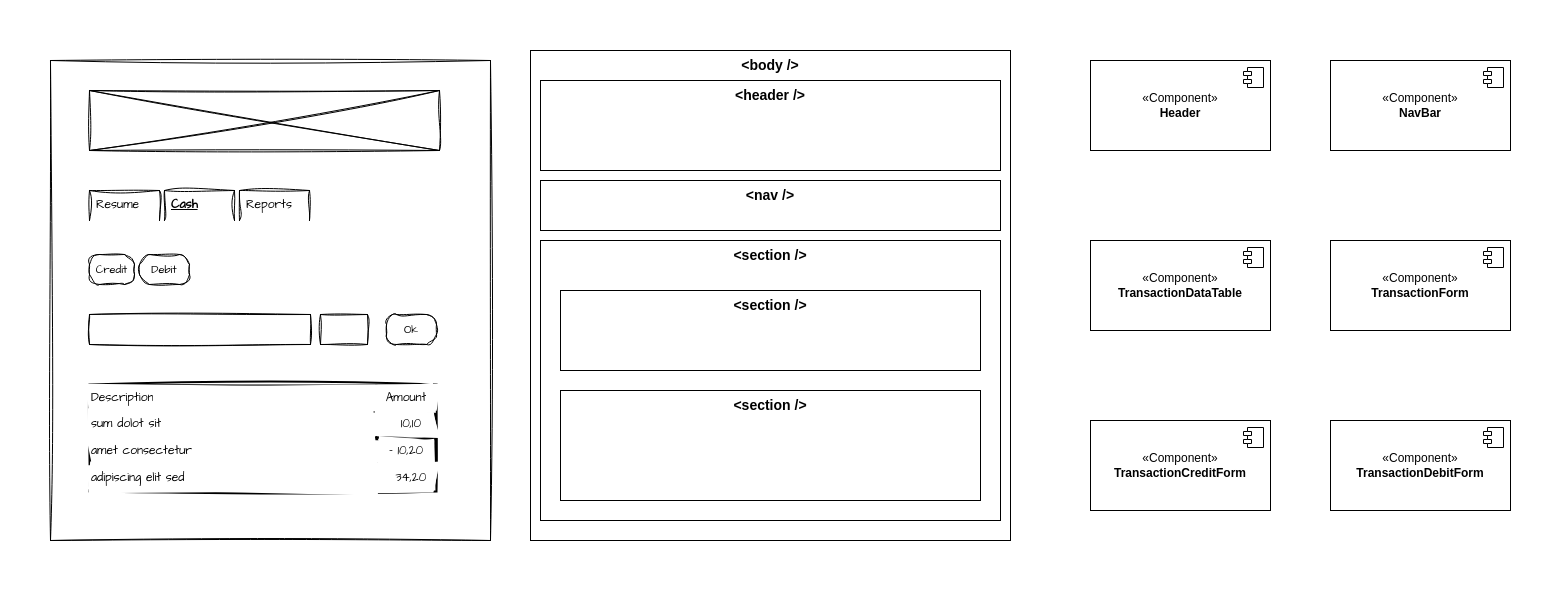

The diagram above was exported from draw.io. Its source (the exported page's mxGraphModel, read from the mxfile embedded in the PNG):
<mxGraphModel dx="876" dy="424" grid="1" gridSize="10" guides="1" tooltips="1" connect="1" arrows="1" fold="1" page="0" pageScale="1" pageWidth="850" pageHeight="1100" math="0" shadow="0">
  <root>
    <mxCell id="ZHjZgJMLV4rfHW0bVwSS-0" />
    <mxCell id="ZHjZgJMLV4rfHW0bVwSS-1" parent="ZHjZgJMLV4rfHW0bVwSS-0" />
    <mxCell id="ZHjZgJMLV4rfHW0bVwSS-2" value="" style="group;" parent="ZHjZgJMLV4rfHW0bVwSS-1" vertex="1" connectable="0">
      <mxGeometry x="200" y="80" width="450" height="480" as="geometry" />
    </mxCell>
    <mxCell id="ZHjZgJMLV4rfHW0bVwSS-3" value="" style="rounded=0;whiteSpace=wrap;html=1;sketch=1;curveFitting=1;jiggle=2;movable=1;resizable=1;rotatable=1;deletable=1;editable=1;locked=0;connectable=1;" parent="ZHjZgJMLV4rfHW0bVwSS-2" vertex="1">
      <mxGeometry width="440" height="480" as="geometry" />
    </mxCell>
    <mxCell id="ZHjZgJMLV4rfHW0bVwSS-4" value="" style="verticalLabelPosition=bottom;shadow=0;dashed=0;align=center;html=1;verticalAlign=top;strokeWidth=1;shape=mxgraph.mockup.graphics.simpleIcon;fontStyle=0;sketch=1;curveFitting=1;jiggle=2;movable=0;resizable=0;rotatable=0;deletable=0;editable=0;locked=1;connectable=0;" parent="ZHjZgJMLV4rfHW0bVwSS-2" vertex="1">
      <mxGeometry x="39" y="30" width="350" height="60" as="geometry" />
    </mxCell>
    <mxCell id="ZHjZgJMLV4rfHW0bVwSS-5" value="" style="strokeWidth=1;shadow=0;dashed=0;align=center;html=1;shape=mxgraph.mockup.forms.pwField;mainText=;align=left;fontSize=17;spacingLeft=3;fontStyle=0;sketch=1;curveFitting=1;jiggle=2;fontFamily=Architects Daughter;fontSource=https%3A%2F%2Ffonts.googleapis.com%2Fcss%3Ffamily%3DArchitects%2BDaughter;movable=0;resizable=0;rotatable=0;deletable=0;editable=0;locked=1;connectable=0;" parent="ZHjZgJMLV4rfHW0bVwSS-2" vertex="1">
      <mxGeometry x="270" y="254" width="47" height="30" as="geometry" />
    </mxCell>
    <mxCell id="ZHjZgJMLV4rfHW0bVwSS-6" value="Credit" style="strokeWidth=1;shadow=0;dashed=0;align=center;html=1;shape=mxgraph.mockup.buttons.button;mainText=;buttonStyle=round;fontSize=11;fontStyle=0;whiteSpace=wrap;sketch=1;curveFitting=1;jiggle=2;fontFamily=Architects Daughter;fontSource=https%3A%2F%2Ffonts.googleapis.com%2Fcss%3Ffamily%3DArchitects%2BDaughter;movable=0;resizable=0;rotatable=0;deletable=0;editable=0;locked=1;connectable=0;" parent="ZHjZgJMLV4rfHW0bVwSS-2" vertex="1">
      <mxGeometry x="39" y="194" width="45" height="30" as="geometry" />
    </mxCell>
    <mxCell id="ZHjZgJMLV4rfHW0bVwSS-7" value="Debit" style="strokeWidth=1;shadow=0;dashed=0;align=center;html=1;shape=mxgraph.mockup.buttons.button;mainText=;buttonStyle=round;fontSize=11;fontStyle=0;whiteSpace=wrap;sketch=1;curveFitting=1;jiggle=2;fontFamily=Architects Daughter;fontSource=https%3A%2F%2Ffonts.googleapis.com%2Fcss%3Ffamily%3DArchitects%2BDaughter;movable=0;resizable=0;rotatable=0;deletable=0;editable=0;locked=1;connectable=0;" parent="ZHjZgJMLV4rfHW0bVwSS-2" vertex="1">
      <mxGeometry x="89" y="194" width="50" height="30" as="geometry" />
    </mxCell>
    <mxCell id="ZHjZgJMLV4rfHW0bVwSS-8" value="" style="strokeWidth=1;shadow=0;dashed=0;align=center;html=1;shape=mxgraph.mockup.forms.pwField;mainText=;align=left;fontSize=17;spacingLeft=3;fontStyle=0;sketch=1;curveFitting=1;jiggle=2;fontFamily=Architects Daughter;fontSource=https%3A%2F%2Ffonts.googleapis.com%2Fcss%3Ffamily%3DArchitects%2BDaughter;movable=0;resizable=0;rotatable=0;deletable=0;editable=0;locked=1;connectable=0;" parent="ZHjZgJMLV4rfHW0bVwSS-2" vertex="1">
      <mxGeometry x="39" y="254" width="221" height="30" as="geometry" />
    </mxCell>
    <mxCell id="ZHjZgJMLV4rfHW0bVwSS-9" value="Ok" style="strokeWidth=1;shadow=0;dashed=0;align=center;html=1;shape=mxgraph.mockup.buttons.button;mainText=;buttonStyle=round;fontSize=11;fontStyle=0;whiteSpace=wrap;sketch=1;curveFitting=1;jiggle=2;fontFamily=Architects Daughter;fontSource=https%3A%2F%2Ffonts.googleapis.com%2Fcss%3Ffamily%3DArchitects%2BDaughter;movable=0;resizable=0;rotatable=0;deletable=0;editable=0;locked=1;connectable=0;" parent="ZHjZgJMLV4rfHW0bVwSS-2" vertex="1">
      <mxGeometry x="336" y="254" width="50" height="30" as="geometry" />
    </mxCell>
    <mxCell id="ZHjZgJMLV4rfHW0bVwSS-10" value="" style="shape=table;html=1;whiteSpace=wrap;startSize=0;container=1;collapsible=0;childLayout=tableLayout;strokeWidth=2;fontStyle=0;sketch=1;curveFitting=1;jiggle=2;fontFamily=Architects Daughter;fontSource=https%3A%2F%2Ffonts.googleapis.com%2Fcss%3Ffamily%3DArchitects%2BDaughter;movable=0;resizable=0;rotatable=0;deletable=0;editable=0;locked=1;connectable=0;" parent="ZHjZgJMLV4rfHW0bVwSS-2" vertex="1">
      <mxGeometry x="39" y="324" width="347" height="107" as="geometry" />
    </mxCell>
    <mxCell id="ZHjZgJMLV4rfHW0bVwSS-11" value="" style="shape=tableRow;horizontal=0;startSize=0;swimlaneHead=0;swimlaneBody=0;top=0;left=0;bottom=0;right=0;collapsible=0;dropTarget=0;points=[[0,0.5],[1,0.5]];portConstraint=eastwest;fontStyle=0;sketch=1;curveFitting=1;jiggle=2;fontFamily=Architects Daughter;fontSource=https%3A%2F%2Ffonts.googleapis.com%2Fcss%3Ffamily%3DArchitects%2BDaughter;movable=0;resizable=0;rotatable=0;deletable=0;editable=0;locked=1;connectable=0;" parent="ZHjZgJMLV4rfHW0bVwSS-10" vertex="1">
      <mxGeometry width="347" height="27" as="geometry" />
    </mxCell>
    <mxCell id="ZHjZgJMLV4rfHW0bVwSS-12" value="Description" style="shape=partialRectangle;html=1;whiteSpace=wrap;connectable=0;top=0;left=0;bottom=0;right=0;overflow=hidden;fontStyle=0;align=left;sketch=1;curveFitting=1;jiggle=2;fontFamily=Architects Daughter;fontSource=https%3A%2F%2Ffonts.googleapis.com%2Fcss%3Ffamily%3DArchitects%2BDaughter;movable=0;resizable=0;rotatable=0;deletable=0;editable=0;locked=1;" parent="ZHjZgJMLV4rfHW0bVwSS-11" vertex="1">
      <mxGeometry width="287" height="27" as="geometry">
        <mxRectangle width="287" height="27" as="alternateBounds" />
      </mxGeometry>
    </mxCell>
    <mxCell id="ZHjZgJMLV4rfHW0bVwSS-13" value="Amount" style="shape=partialRectangle;html=1;whiteSpace=wrap;connectable=0;top=0;left=0;bottom=0;right=0;overflow=hidden;fontStyle=0;sketch=1;curveFitting=1;jiggle=2;fontFamily=Architects Daughter;fontSource=https%3A%2F%2Ffonts.googleapis.com%2Fcss%3Ffamily%3DArchitects%2BDaughter;movable=0;resizable=0;rotatable=0;deletable=0;editable=0;locked=1;" parent="ZHjZgJMLV4rfHW0bVwSS-11" vertex="1">
      <mxGeometry x="287" width="60" height="27" as="geometry">
        <mxRectangle width="60" height="27" as="alternateBounds" />
      </mxGeometry>
    </mxCell>
    <mxCell id="ZHjZgJMLV4rfHW0bVwSS-14" value="" style="shape=tableRow;horizontal=0;startSize=0;swimlaneHead=0;swimlaneBody=0;top=0;left=0;bottom=0;right=0;collapsible=0;dropTarget=0;points=[[0,0.5],[1,0.5]];portConstraint=eastwest;fontStyle=0;sketch=1;curveFitting=1;jiggle=2;fontFamily=Architects Daughter;fontSource=https%3A%2F%2Ffonts.googleapis.com%2Fcss%3Ffamily%3DArchitects%2BDaughter;movable=0;resizable=0;rotatable=0;deletable=0;editable=0;locked=1;connectable=0;" parent="ZHjZgJMLV4rfHW0bVwSS-10" vertex="1">
      <mxGeometry y="27" width="347" height="26" as="geometry" />
    </mxCell>
    <mxCell id="ZHjZgJMLV4rfHW0bVwSS-15" value="sum dolot sit" style="shape=partialRectangle;html=1;whiteSpace=wrap;connectable=0;top=0;left=0;bottom=0;right=0;overflow=hidden;align=left;fontStyle=0;sketch=1;curveFitting=1;jiggle=2;fontFamily=Architects Daughter;fontSource=https%3A%2F%2Ffonts.googleapis.com%2Fcss%3Ffamily%3DArchitects%2BDaughter;movable=0;resizable=0;rotatable=0;deletable=0;editable=0;locked=1;" parent="ZHjZgJMLV4rfHW0bVwSS-14" vertex="1">
      <mxGeometry width="287" height="26" as="geometry">
        <mxRectangle width="287" height="26" as="alternateBounds" />
      </mxGeometry>
    </mxCell>
    <mxCell id="ZHjZgJMLV4rfHW0bVwSS-16" value="&amp;nbsp; 10,10" style="shape=partialRectangle;html=1;whiteSpace=wrap;connectable=0;top=0;left=0;bottom=0;right=0;overflow=hidden;fontStyle=0;sketch=1;curveFitting=1;jiggle=2;fontFamily=Architects Daughter;fontSource=https%3A%2F%2Ffonts.googleapis.com%2Fcss%3Ffamily%3DArchitects%2BDaughter;movable=0;resizable=0;rotatable=0;deletable=0;editable=0;locked=1;" parent="ZHjZgJMLV4rfHW0bVwSS-14" vertex="1">
      <mxGeometry x="287" width="60" height="26" as="geometry">
        <mxRectangle width="60" height="26" as="alternateBounds" />
      </mxGeometry>
    </mxCell>
    <mxCell id="ZHjZgJMLV4rfHW0bVwSS-17" value="" style="shape=tableRow;horizontal=0;startSize=0;swimlaneHead=0;swimlaneBody=0;top=0;left=0;bottom=0;right=0;collapsible=0;dropTarget=0;points=[[0,0.5],[1,0.5]];portConstraint=eastwest;fontStyle=0;sketch=1;curveFitting=1;jiggle=2;fontFamily=Architects Daughter;fontSource=https%3A%2F%2Ffonts.googleapis.com%2Fcss%3Ffamily%3DArchitects%2BDaughter;movable=0;resizable=0;rotatable=0;deletable=0;editable=0;locked=1;connectable=0;" parent="ZHjZgJMLV4rfHW0bVwSS-10" vertex="1">
      <mxGeometry y="53" width="347" height="27" as="geometry" />
    </mxCell>
    <mxCell id="ZHjZgJMLV4rfHW0bVwSS-18" value="amet consectetur" style="shape=partialRectangle;html=1;whiteSpace=wrap;connectable=0;top=0;left=0;bottom=0;right=0;overflow=hidden;align=left;fontStyle=0;sketch=1;curveFitting=1;jiggle=2;fontFamily=Architects Daughter;fontSource=https%3A%2F%2Ffonts.googleapis.com%2Fcss%3Ffamily%3DArchitects%2BDaughter;movable=0;resizable=0;rotatable=0;deletable=0;editable=0;locked=1;" parent="ZHjZgJMLV4rfHW0bVwSS-17" vertex="1">
      <mxGeometry width="287" height="27" as="geometry">
        <mxRectangle width="287" height="27" as="alternateBounds" />
      </mxGeometry>
    </mxCell>
    <mxCell id="ZHjZgJMLV4rfHW0bVwSS-19" value="- 10,20" style="shape=partialRectangle;html=1;whiteSpace=wrap;connectable=0;top=0;left=0;bottom=0;right=0;overflow=hidden;fontStyle=0;sketch=1;curveFitting=1;jiggle=2;fontFamily=Architects Daughter;fontSource=https%3A%2F%2Ffonts.googleapis.com%2Fcss%3Ffamily%3DArchitects%2BDaughter;movable=0;resizable=0;rotatable=0;deletable=0;editable=0;locked=1;" parent="ZHjZgJMLV4rfHW0bVwSS-17" vertex="1">
      <mxGeometry x="287" width="60" height="27" as="geometry">
        <mxRectangle width="60" height="27" as="alternateBounds" />
      </mxGeometry>
    </mxCell>
    <mxCell id="ZHjZgJMLV4rfHW0bVwSS-20" style="shape=tableRow;horizontal=0;startSize=0;swimlaneHead=0;swimlaneBody=0;top=0;left=0;bottom=0;right=0;collapsible=0;dropTarget=0;points=[[0,0.5],[1,0.5]];portConstraint=eastwest;fontStyle=0;sketch=1;curveFitting=1;jiggle=2;fontFamily=Architects Daughter;fontSource=https%3A%2F%2Ffonts.googleapis.com%2Fcss%3Ffamily%3DArchitects%2BDaughter;movable=0;resizable=0;rotatable=0;deletable=0;editable=0;locked=1;connectable=0;" parent="ZHjZgJMLV4rfHW0bVwSS-10" vertex="1">
      <mxGeometry y="80" width="347" height="27" as="geometry" />
    </mxCell>
    <mxCell id="ZHjZgJMLV4rfHW0bVwSS-21" value="adipiscing elit sed" style="shape=partialRectangle;html=1;whiteSpace=wrap;connectable=0;top=0;left=0;bottom=0;right=0;overflow=hidden;align=left;fontStyle=0;sketch=1;curveFitting=1;jiggle=2;fontFamily=Architects Daughter;fontSource=https%3A%2F%2Ffonts.googleapis.com%2Fcss%3Ffamily%3DArchitects%2BDaughter;movable=0;resizable=0;rotatable=0;deletable=0;editable=0;locked=1;" parent="ZHjZgJMLV4rfHW0bVwSS-20" vertex="1">
      <mxGeometry width="287" height="27" as="geometry">
        <mxRectangle width="287" height="27" as="alternateBounds" />
      </mxGeometry>
    </mxCell>
    <mxCell id="ZHjZgJMLV4rfHW0bVwSS-22" value="&amp;nbsp; 34,20" style="shape=partialRectangle;html=1;whiteSpace=wrap;connectable=0;top=0;left=0;bottom=0;right=0;overflow=hidden;fontStyle=0;sketch=1;curveFitting=1;jiggle=2;fontFamily=Architects Daughter;fontSource=https%3A%2F%2Ffonts.googleapis.com%2Fcss%3Ffamily%3DArchitects%2BDaughter;movable=0;resizable=0;rotatable=0;deletable=0;editable=0;locked=1;" parent="ZHjZgJMLV4rfHW0bVwSS-20" vertex="1">
      <mxGeometry x="287" width="60" height="27" as="geometry">
        <mxRectangle width="60" height="27" as="alternateBounds" />
      </mxGeometry>
    </mxCell>
    <mxCell id="ZHjZgJMLV4rfHW0bVwSS-23" value="Resume" style="strokeWidth=1;shadow=0;dashed=0;align=center;html=1;shape=mxgraph.mockup.forms.uRect;fontSize=12;align=left;spacingLeft=5;fontStyle=0;sketch=1;curveFitting=1;jiggle=2;fontFamily=Architects Daughter;fontSource=https%3A%2F%2Ffonts.googleapis.com%2Fcss%3Ffamily%3DArchitects%2BDaughter;movable=0;resizable=0;rotatable=0;deletable=0;editable=0;locked=1;connectable=0;" parent="ZHjZgJMLV4rfHW0bVwSS-2" vertex="1">
      <mxGeometry x="39" y="130" width="70" height="30" as="geometry" />
    </mxCell>
    <mxCell id="ZHjZgJMLV4rfHW0bVwSS-24" value="Cash" style="strokeWidth=1;shadow=0;dashed=0;align=center;html=1;shape=mxgraph.mockup.forms.uRect;fontSize=12;align=left;spacingLeft=5;fontStyle=5;sketch=1;curveFitting=1;jiggle=2;fontFamily=Architects Daughter;fontSource=https%3A%2F%2Ffonts.googleapis.com%2Fcss%3Ffamily%3DArchitects%2BDaughter;movable=0;resizable=0;rotatable=0;deletable=0;editable=0;locked=1;connectable=0;" parent="ZHjZgJMLV4rfHW0bVwSS-2" vertex="1">
      <mxGeometry x="114" y="130" width="70" height="30" as="geometry" />
    </mxCell>
    <mxCell id="ZHjZgJMLV4rfHW0bVwSS-25" value="Reports" style="strokeWidth=1;shadow=0;dashed=0;align=center;html=1;shape=mxgraph.mockup.forms.uRect;fontSize=12;align=left;spacingLeft=5;fontStyle=0;sketch=1;curveFitting=1;jiggle=2;fontFamily=Architects Daughter;fontSource=https%3A%2F%2Ffonts.googleapis.com%2Fcss%3Ffamily%3DArchitects%2BDaughter;movable=0;resizable=0;rotatable=0;deletable=0;editable=0;locked=1;connectable=0;" parent="ZHjZgJMLV4rfHW0bVwSS-2" vertex="1">
      <mxGeometry x="189" y="130" width="70" height="30" as="geometry" />
    </mxCell>
    <mxCell id="ZHjZgJMLV4rfHW0bVwSS-26" value="&amp;lt;body /&amp;gt;" style="rounded=0;whiteSpace=wrap;html=1;verticalAlign=top;fontStyle=1;fontSize=14;" parent="ZHjZgJMLV4rfHW0bVwSS-1" vertex="1">
      <mxGeometry x="680" y="70" width="480" height="490" as="geometry" />
    </mxCell>
    <mxCell id="ZHjZgJMLV4rfHW0bVwSS-27" value="&amp;lt;header /&amp;gt;" style="rounded=0;whiteSpace=wrap;html=1;verticalAlign=top;fontStyle=1;fontSize=14;" parent="ZHjZgJMLV4rfHW0bVwSS-1" vertex="1">
      <mxGeometry x="690" y="100" width="460" height="90" as="geometry" />
    </mxCell>
    <mxCell id="ZHjZgJMLV4rfHW0bVwSS-28" value="&amp;lt;nav /&amp;gt;" style="rounded=0;whiteSpace=wrap;html=1;verticalAlign=top;fontStyle=1;fontSize=14;" parent="ZHjZgJMLV4rfHW0bVwSS-1" vertex="1">
      <mxGeometry x="690" y="200" width="460" height="50" as="geometry" />
    </mxCell>
    <mxCell id="ZHjZgJMLV4rfHW0bVwSS-29" value="&amp;lt;section /&amp;gt;" style="rounded=0;whiteSpace=wrap;html=1;verticalAlign=top;fontStyle=1;fontSize=14;" parent="ZHjZgJMLV4rfHW0bVwSS-1" vertex="1">
      <mxGeometry x="690" y="260" width="460" height="280" as="geometry" />
    </mxCell>
    <mxCell id="ZHjZgJMLV4rfHW0bVwSS-30" value="&amp;lt;section /&amp;gt;" style="rounded=0;whiteSpace=wrap;html=1;verticalAlign=top;fontStyle=1;fontSize=14;" parent="ZHjZgJMLV4rfHW0bVwSS-1" vertex="1">
      <mxGeometry x="710" y="310" width="420" height="80" as="geometry" />
    </mxCell>
    <mxCell id="ZHjZgJMLV4rfHW0bVwSS-31" value="&amp;lt;section /&amp;gt;" style="rounded=0;whiteSpace=wrap;html=1;verticalAlign=top;fontStyle=1;fontSize=14;" parent="ZHjZgJMLV4rfHW0bVwSS-1" vertex="1">
      <mxGeometry x="710" y="410" width="420" height="110" as="geometry" />
    </mxCell>
    <mxCell id="AUw1c5PqefUa4S_mToY6-1" value="«Component»&lt;br&gt;&lt;b&gt;Header&lt;/b&gt;" style="html=1;dropTarget=0;whiteSpace=wrap;" parent="ZHjZgJMLV4rfHW0bVwSS-1" vertex="1">
      <mxGeometry x="1240" y="80" width="180" height="90" as="geometry" />
    </mxCell>
    <mxCell id="AUw1c5PqefUa4S_mToY6-2" value="" style="shape=module;jettyWidth=8;jettyHeight=4;" parent="AUw1c5PqefUa4S_mToY6-1" vertex="1">
      <mxGeometry x="1" width="20" height="20" relative="1" as="geometry">
        <mxPoint x="-27" y="7" as="offset" />
      </mxGeometry>
    </mxCell>
    <mxCell id="AUw1c5PqefUa4S_mToY6-3" value="«Component»&lt;br&gt;&lt;b&gt;NavBar&lt;/b&gt;" style="html=1;dropTarget=0;whiteSpace=wrap;" parent="ZHjZgJMLV4rfHW0bVwSS-1" vertex="1">
      <mxGeometry x="1480" y="80" width="180" height="90" as="geometry" />
    </mxCell>
    <mxCell id="AUw1c5PqefUa4S_mToY6-4" value="" style="shape=module;jettyWidth=8;jettyHeight=4;" parent="AUw1c5PqefUa4S_mToY6-3" vertex="1">
      <mxGeometry x="1" width="20" height="20" relative="1" as="geometry">
        <mxPoint x="-27" y="7" as="offset" />
      </mxGeometry>
    </mxCell>
    <mxCell id="AUw1c5PqefUa4S_mToY6-7" value="«Component»&lt;br&gt;&lt;b&gt;TransactionDataTable&lt;/b&gt;" style="html=1;dropTarget=0;whiteSpace=wrap;" parent="ZHjZgJMLV4rfHW0bVwSS-1" vertex="1">
      <mxGeometry x="1240" y="260" width="180" height="90" as="geometry" />
    </mxCell>
    <mxCell id="AUw1c5PqefUa4S_mToY6-8" value="" style="shape=module;jettyWidth=8;jettyHeight=4;" parent="AUw1c5PqefUa4S_mToY6-7" vertex="1">
      <mxGeometry x="1" width="20" height="20" relative="1" as="geometry">
        <mxPoint x="-27" y="7" as="offset" />
      </mxGeometry>
    </mxCell>
    <mxCell id="AUw1c5PqefUa4S_mToY6-9" value="«Component»&lt;br&gt;&lt;b&gt;TransactionCreditForm&lt;/b&gt;" style="html=1;dropTarget=0;whiteSpace=wrap;" parent="ZHjZgJMLV4rfHW0bVwSS-1" vertex="1">
      <mxGeometry x="1240" y="440" width="180" height="90" as="geometry" />
    </mxCell>
    <mxCell id="AUw1c5PqefUa4S_mToY6-10" value="" style="shape=module;jettyWidth=8;jettyHeight=4;" parent="AUw1c5PqefUa4S_mToY6-9" vertex="1">
      <mxGeometry x="1" width="20" height="20" relative="1" as="geometry">
        <mxPoint x="-27" y="7" as="offset" />
      </mxGeometry>
    </mxCell>
    <mxCell id="AUw1c5PqefUa4S_mToY6-11" value="«Component»&lt;br&gt;&lt;b&gt;TransactionForm&lt;/b&gt;" style="html=1;dropTarget=0;whiteSpace=wrap;" parent="ZHjZgJMLV4rfHW0bVwSS-1" vertex="1">
      <mxGeometry x="1480" y="260" width="180" height="90" as="geometry" />
    </mxCell>
    <mxCell id="AUw1c5PqefUa4S_mToY6-12" value="" style="shape=module;jettyWidth=8;jettyHeight=4;" parent="AUw1c5PqefUa4S_mToY6-11" vertex="1">
      <mxGeometry x="1" width="20" height="20" relative="1" as="geometry">
        <mxPoint x="-27" y="7" as="offset" />
      </mxGeometry>
    </mxCell>
    <mxCell id="AUw1c5PqefUa4S_mToY6-13" value="«Component»&lt;br&gt;&lt;b&gt;TransactionDebitForm&lt;/b&gt;" style="html=1;dropTarget=0;whiteSpace=wrap;" parent="ZHjZgJMLV4rfHW0bVwSS-1" vertex="1">
      <mxGeometry x="1480" y="440" width="180" height="90" as="geometry" />
    </mxCell>
    <mxCell id="AUw1c5PqefUa4S_mToY6-14" value="" style="shape=module;jettyWidth=8;jettyHeight=4;" parent="AUw1c5PqefUa4S_mToY6-13" vertex="1">
      <mxGeometry x="1" width="20" height="20" relative="1" as="geometry">
        <mxPoint x="-27" y="7" as="offset" />
      </mxGeometry>
    </mxCell>
  </root>
</mxGraphModel>